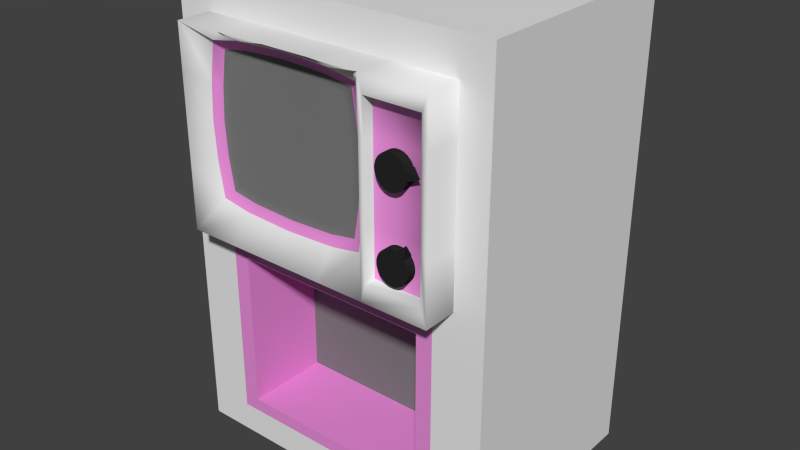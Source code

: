 # Source: TV.blend  (saved by Blender 2.72.0; exported with 4.5.12 LTS)
import bpy
from mathutils import Matrix  # noqa: F401  (used for matrix-valued properties, if any)

bpy.ops.wm.read_factory_settings(use_empty=True)
scene = bpy.context.scene
scene.name = 'Scene'

# ---- collections
col_collection_1 = bpy.data.collections.new('Collection 1'); scene.collection.children.link(col_collection_1)

# ---- materials (node trees are filled in below, after node groups)
mat_box = bpy.data.materials.new('Box')
mat_box.alpha_threshold = 0.0
mat_box.use_transparent_shadow = False
mat_box.roughness = 0.5
mat_box.line_color = (0.0, 0.0, 0.0, 1.0)
mat_screen = bpy.data.materials.new('Screen')
mat_screen.alpha_threshold = 0.0
mat_screen.use_transparent_shadow = False
mat_screen.diffuse_color = (0.196, 0.196, 0.196, 1.0)
mat_screen.roughness = 0.5
mat_screen2 = bpy.data.materials.new('Screen2')
mat_screen2.alpha_threshold = 0.0
mat_screen2.use_transparent_shadow = False
mat_screen2.diffuse_color = (0.8, 0.2686, 0.6793, 1.0)
mat_screen2.roughness = 0.5
mat_knobs = bpy.data.materials.new('Knobs')
mat_knobs.alpha_threshold = 0.0
mat_knobs.use_transparent_shadow = False
mat_knobs.diffuse_color = (0.02038, 0.02038, 0.02038, 1.0)
mat_knobs.roughness = 0.5

# ---- material node trees

# ---- world
world_world = bpy.data.worlds.new('World'); scene.world = world_world
world_world.color = (0.05088, 0.05088, 0.05088)
world_world.use_sun_shadow = False
world_world.sun_shadow_jitter_overblur = 0.0
world_world.cycles.sampling_method = 'MANUAL'
world_world.cycles.sample_map_resolution = 256

# ---- meshes
me_cube = bpy.data.meshes.new('Cube')
me_cube.from_pydata([(1.609, -1.077, -0.8906), (1.609, -0.9029, -0.8906), (1.628, -1.077, -0.8571), (1.628, -0.9029, -0.8571), (1.64, -1.077, -0.8203), (1.64, -0.9029, -0.8203), (1.645, -1.077, -0.7816), (1.645, -0.9029, -0.7816), (1.643, -1.077, -0.7425), (1.643, -0.9029, -0.7425), (1.635, -1.077, -0.7045), (1.635, -0.9029, -0.7045), (1.62, -1.077, -0.669), (1.62, -0.9029, -0.669), (1.599, -1.077, -0.6375), (1.599, -0.9029, -0.6375), (1.573, -1.077, -0.6111), (1.573, -0.9029, -0.6111), (1.543, -1.077, -0.5908), (1.543, -0.9029, -0.5908), (1.51, -1.077, -0.5774), (1.51, -0.9029, -0.5774), (1.475, -1.077, -0.5715), (1.475, -0.9029, -0.5715), (1.44, -1.077, -0.5732), (1.44, -0.9029, -0.5732), (1.406, -1.077, -0.5826), (1.406, -0.9029, -0.5826), (1.374, -1.077, -0.5991), (1.374, -0.9029, -0.5991), (1.345, -1.077, -0.6223), (1.345, -0.9029, -0.6223), (1.321, -1.077, -0.6512), (1.321, -0.9029, -0.6512), (1.303, -1.077, -0.6847), (1.303, -0.9029, -0.6847), (1.291, -1.077, -0.7215), (1.291, -0.9029, -0.7215), (1.286, -1.077, -0.7601), (1.286, -0.9029, -0.7601), (1.287, -1.077, -0.7993), (1.287, -0.9029, -0.7993), (1.296, -1.077, -0.8373), (1.296, -0.9029, -0.8373), (1.311, -1.077, -0.8727), (1.311, -0.9029, -0.8727), (1.332, -1.077, -0.9043), (1.332, -0.9029, -0.9043), (1.358, -1.077, -0.9307), (1.358, -0.9029, -0.9307), (1.388, -1.077, -0.951), (1.388, -0.9029, -0.951), (1.421, -1.077, -0.9643), (1.421, -0.9029, -0.9643), (1.456, -1.077, -0.9703), (1.456, -0.9029, -0.9703), (1.491, -1.077, -0.9685), (1.491, -0.9029, -0.9685), (1.525, -1.077, -0.9592), (1.525, -0.9029, -0.9592), (1.557, -1.077, -0.9426), (1.557, -0.9029, -0.9426), (1.586, -1.077, -0.9195), (1.586, -0.9029, -0.9195), (1.636, -1.088, -0.4584), (1.452, -1.077, 0.02415), (1.452, -0.9029, 0.02415), (1.487, -1.077, 0.02798), (1.487, -0.9029, 0.02798), (1.521, -1.077, 0.03935), (1.521, -0.9029, 0.03935), (1.552, -1.077, 0.0578), (1.552, -0.9029, 0.0578), (1.579, -1.077, 0.08263), (1.579, -0.9029, 0.08263), (1.602, -1.077, 0.1129), (1.602, -0.9029, 0.1129), (1.618, -1.077, 0.1474), (1.618, -0.9029, 0.1474), (1.629, -1.077, 0.1849), (1.629, -0.9029, 0.1849), (1.632, -1.077, 0.2238), (1.632, -0.9029, 0.2238), (1.629, -1.077, 0.2628), (1.629, -0.9029, 0.2628), (1.618, -1.077, 0.3002), (1.618, -0.9029, 0.3002), (1.602, -1.077, 0.3348), (1.602, -0.9029, 0.3348), (1.579, -1.077, 0.365), (1.579, -0.9029, 0.365), (1.552, -1.077, 0.3898), (1.552, -0.9029, 0.3898), (1.521, -1.077, 0.4083), (1.521, -0.9029, 0.4083), (1.487, -1.077, 0.4197), (1.487, -0.9029, 0.4197), (1.452, -1.077, 0.4235), (1.452, -0.9029, 0.4235), (1.417, -1.077, 0.4197), (1.417, -0.9029, 0.4197), (1.383, -1.077, 0.4083), (1.383, -0.9029, 0.4083), (1.352, -1.077, 0.3898), (1.352, -0.9029, 0.3898), (1.325, -1.077, 0.365), (1.325, -0.9029, 0.365), (1.303, -1.077, 0.3348), (1.303, -0.9029, 0.3348), (1.286, -1.077, 0.3002), (1.286, -0.9029, 0.3002), (1.276, -1.077, 0.2628), (1.276, -0.9029, 0.2628), (1.272, -1.077, 0.2238), (1.272, -0.9029, 0.2238), (1.276, -1.077, 0.1849), (1.276, -0.9029, 0.1849), (1.286, -1.077, 0.1474), (1.286, -0.9029, 0.1474), (1.303, -1.077, 0.1129), (1.303, -0.9029, 0.1129), (1.325, -1.077, 0.08263), (1.325, -0.9029, 0.08263), (1.352, -1.077, 0.0578), (1.352, -0.9029, 0.0578), (1.383, -1.077, 0.03935), (1.383, -0.9029, 0.03935), (1.417, -1.077, 0.02798), (1.417, -0.9029, 0.02798), (1.78, -1.088, 0.2596), (0.8054, -0.7023, -0.8054), (-0.8054, -0.7023, -0.8054), (0.8054, -0.7023, 0.8054), (-0.8054, -0.7023, 0.8054), (0.715, -0.7023, -0.715), (-0.715, -0.7023, -0.715), (0.715, -0.7023, 0.715), (-0.715, -0.7023, 0.715), (-1.788e-07, -0.7023, -0.8844), (-5.364e-07, -0.7023, 0.8844), (-1.788e-07, -0.7023, -0.7851), (-5.364e-07, -0.7023, 0.7851), (0.8872, -0.7023, 0.0), (-0.8872, -0.7023, 0.0), (0.7876, -0.7023, 0.0), (-0.7876, -0.7023, 0.0), (-3.585e-07, -0.7023, 0.0), (-0.5057, -0.7023, -0.8606), (-0.5057, -0.7023, 0.8606), (-0.4489, -0.7023, -0.764), (-0.4489, -0.7023, 0.764), (-0.3938, -0.7023, 0.0), (0.5057, -0.7023, -0.8606), (0.5057, -0.7023, 0.8606), (0.4489, -0.7023, -0.764), (0.4489, -0.7023, 0.764), (0.3938, -0.7023, 0.0), (0.864, -0.7023, 0.4027), (-0.864, -0.7023, 0.4027), (0.767, -0.7023, 0.3575), (-0.767, -0.7023, 0.3575), (-4.474e-07, -0.7023, 0.3925), (-0.4156, -0.7023, 0.382), (0.4156, -0.7023, 0.382), (-2.686e-07, -0.7023, -0.3925), (0.864, -0.7023, -0.4027), (-0.864, -0.7023, -0.4027), (0.767, -0.7023, -0.3575), (-0.767, -0.7023, -0.3575), (-0.4156, -0.7023, -0.382), (0.4156, -0.7023, -0.382), (1.119, 1.122, -1.274), (1.119, -1.115, -1.274), (-1.119, -1.115, -1.274), (-1.119, 1.122, -1.274), (1.119, 1.122, 1.119), (1.119, -1.115, 1.119), (-1.119, -1.115, 1.119), (-1.119, 1.122, 1.119), (0.9011, -0.7821, -0.9011), (-0.9011, -0.7821, -0.9011), (0.9011, -0.7821, 0.9011), (-0.9011, -0.7821, 0.9011), (2.09e-07, 1.122, -1.274), (8.971e-09, -1.115, -1.274), (2.757e-07, 1.122, 1.119), (-5.912e-07, -1.115, 1.119), (-1.911e-07, -0.7821, -0.9894), (-5.912e-07, -0.7821, 0.9894), (1.119, 1.122, -5.865e-10), (1.119, -1.115, -5.865e-10), (-1.119, -1.115, -5.865e-10), (-1.119, 1.122, -5.865e-10), (0.9926, -0.7821, -5.865e-10), (-0.9926, -0.7821, -5.865e-10), (2.424e-07, 1.122, -5.865e-10), (-0.5594, 1.122, -1.274), (-0.5594, -1.115, -1.274), (-0.5594, 1.122, 1.119), (-0.5594, -1.115, 1.119), (-0.5657, -0.7821, -0.9629), (-0.5657, -0.7821, 0.9629), (-0.5594, 1.122, -5.865e-10), (0.5594, 1.122, -1.274), (0.5594, -1.115, -1.274), (0.5594, 1.122, 1.119), (0.5594, -1.115, 1.119), (0.5657, -0.7821, -0.9629), (0.5657, -0.7821, 0.9629), (0.5594, 1.122, -5.865e-10), (1.119, 1.122, 0.5594), (1.119, -1.115, 0.5594), (-1.119, -1.115, 0.5594), (-1.119, 1.122, 0.5594), (0.9666, -0.7821, 0.4506), (-0.9666, -0.7821, 0.4506), (2.59e-07, 1.122, 0.5594), (-0.5594, 1.122, 0.5594), (0.5594, 1.122, 0.5594), (1.119, 1.122, -0.5594), (1.119, -1.115, -0.5594), (-1.119, -1.115, -0.5594), (-1.119, 1.122, -0.5594), (0.9666, -0.7821, -0.4506), (-0.9666, -0.7821, -0.4506), (2.257e-07, 1.122, -0.5594), (-0.5594, 1.122, -0.5594), (0.5594, 1.122, -0.5594), (1.876, 1.122, -1.274), (1.876, -1.115, -1.274), (1.876, 1.122, 1.119), (1.876, -1.115, 1.119), (1.876, 1.122, 0.0), (1.876, -1.115, 0.0), (1.876, 1.122, 0.5594), (1.876, -1.115, 0.5594), (1.876, 1.122, -0.5594), (1.876, -1.115, -0.5594), (1.174, -1.115, -1.05), (1.174, -1.115, 0.9118), (1.174, -1.115, -0.005582), (1.174, -1.115, 0.4531), (1.174, -1.115, -0.4643), (1.805, -1.115, -1.05), (1.805, -1.115, 0.9118), (1.805, -1.115, -0.005582), (1.805, -1.115, 0.4531), (1.805, -1.115, -0.4643), (1.174, -0.9205, -1.05), (1.174, -0.9205, 0.9118), (1.174, -0.9205, -0.005582), (1.174, -0.9205, 0.4531), (1.174, -0.9205, -0.4643), (1.805, -0.9205, -1.05), (1.805, -0.9205, 0.9118), (1.805, -0.9205, -0.005582), (1.805, -0.9205, 0.4531), (1.805, -0.9205, -0.4643), (-1.52, -0.533, -4.201), (-1.52, 3.301, -4.201), (2.225, 3.301, -4.201), (2.225, -0.533, -4.201), (-1.52, -0.533, 1.552), (-1.52, 3.301, 1.552), (2.225, 3.301, 1.552), (2.225, -0.533, 1.552), (-1.004, -0.533, -3.83), (1.638, -0.533, -3.83), (-1.004, -0.533, -1.543), (1.638, -0.533, -1.543), (-0.8157, -0.533, -3.667), (1.45, -0.533, -3.667), (-0.8157, -0.533, -1.706), (1.45, -0.533, -1.706), (-0.8157, 0.9033, -3.667), (1.45, 0.9033, -3.667), (-0.8157, 0.9033, -1.706), (1.45, 0.9033, -1.706)], [], [(0, 1, 3, 2), (2, 3, 5, 4), (4, 5, 7, 6), (6, 7, 9, 8), (8, 9, 11, 10), (10, 11, 13, 12), (12, 13, 15, 14), (20, 21, 23, 22), (22, 23, 25, 24), (24, 25, 27, 26), (26, 27, 29, 28), (28, 29, 31, 30), (30, 31, 33, 32), (32, 33, 35, 34), (34, 35, 37, 36), (36, 37, 39, 38), (38, 39, 41, 40), (40, 41, 43, 42), (42, 43, 45, 44), (44, 45, 47, 46), (46, 47, 49, 48), (48, 49, 51, 50), (50, 51, 53, 52), (52, 53, 55, 54), (54, 55, 57, 56), (56, 57, 59, 58), (58, 59, 61, 60), (3, 1, 63, 61, 59, 57, 55, 53, 51, 49, 47, 45, 43, 41, 39, 37, 35, 33, 31, 29, 27, 25, 23, 21, 19, 17, 15, 13, 11, 9, 7, 5), (62, 63, 1, 0), (60, 61, 63, 62), (0, 2, 4, 6, 8, 10, 12, 14, 16, 18, 20, 22, 24, 26, 28, 30, 32, 34, 36, 38, 40, 42, 44, 46, 48, 50, 52, 54, 56, 58, 60, 62), (20, 18, 64), (19, 21, 64), (21, 20, 64), (17, 19, 64), (18, 16, 64), (15, 17, 64), (16, 14, 64), (14, 15, 64), (65, 66, 68, 67), (67, 68, 70, 69), (69, 70, 72, 71), (71, 72, 74, 73), (73, 74, 76, 75), (75, 76, 78, 77), (77, 78, 80, 79), (85, 86, 88, 87), (87, 88, 90, 89), (89, 90, 92, 91), (91, 92, 94, 93), (93, 94, 96, 95), (95, 96, 98, 97), (97, 98, 100, 99), (99, 100, 102, 101), (101, 102, 104, 103), (103, 104, 106, 105), (105, 106, 108, 107), (107, 108, 110, 109), (109, 110, 112, 111), (111, 112, 114, 113), (113, 114, 116, 115), (115, 116, 118, 117), (117, 118, 120, 119), (119, 120, 122, 121), (121, 122, 124, 123), (123, 124, 126, 125), (68, 66, 128, 126, 124, 122, 120, 118, 116, 114, 112, 110, 108, 106, 104, 102, 100, 98, 96, 94, 92, 90, 88, 86, 84, 82, 80, 78, 76, 74, 72, 70), (127, 128, 66, 65), (125, 126, 128, 127), (65, 67, 69, 71, 73, 75, 77, 79, 81, 83, 85, 87, 89, 91, 93, 95, 97, 99, 101, 103, 105, 107, 109, 111, 113, 115, 117, 119, 121, 123, 125, 127), (85, 83, 129), (84, 86, 129), (86, 85, 129), (82, 84, 129), (83, 81, 129), (80, 82, 129), (81, 79, 129), (79, 80, 129), (148, 133, 137, 150), (162, 150, 137, 160), (166, 131, 135, 168), (157, 132, 136, 159), (152, 130, 134, 154), (153, 139, 141, 155), (163, 155, 141, 161), (147, 138, 140, 149), (169, 151, 145, 168), (158, 143, 145, 160), (165, 142, 144, 167), (170, 156, 146, 164), (139, 148, 150, 141), (161, 141, 150, 162), (131, 147, 149, 135), (164, 146, 151, 169), (138, 152, 154, 140), (132, 153, 155, 136), (159, 136, 155, 163), (167, 144, 156, 170), (130, 152, 207, 179), (139, 153, 208, 188), (138, 147, 200, 187), (151, 162, 160, 145), (142, 157, 159, 144), (156, 163, 161, 146), (132, 157, 214, 181), (142, 165, 223, 193), (133, 158, 160, 137), (133, 148, 201, 182), (146, 161, 162, 151), (131, 166, 224, 180), (144, 159, 163, 156), (143, 158, 215, 194), (152, 138, 187, 207), (153, 132, 181, 208), (143, 166, 168, 145), (147, 131, 180, 200), (148, 139, 188, 201), (158, 133, 182, 215), (165, 130, 179, 223), (149, 169, 168, 135), (130, 165, 167, 134), (154, 170, 164, 140), (166, 143, 194, 224), (140, 164, 169, 149), (157, 142, 193, 214), (134, 167, 170, 154), (198, 178, 177, 199), (189, 210, 234, 232), (199, 177, 182, 201), (212, 177, 178, 213), (226, 196, 174, 222), (221, 173, 180, 224), (211, 176, 181, 214), (204, 172, 179, 207), (205, 185, 186, 206), (206, 186, 188, 208), (227, 203, 183, 225), (197, 184, 187, 200), (237, 233, 245, 247), (221, 191, 192, 222), (217, 202, 192, 213), (212, 191, 194, 215), (220, 190, 193, 223), (218, 209, 195, 216), (185, 198, 199, 186), (186, 199, 201, 188), (225, 183, 196, 226), (173, 197, 200, 180), (216, 195, 202, 217), (184, 204, 207, 187), (175, 205, 206, 176), (176, 206, 208, 181), (219, 171, 203, 227), (210, 189, 209, 218), (171, 219, 236, 228), (191, 212, 213, 192), (190, 211, 214, 193), (198, 217, 213, 178), (177, 212, 215, 182), (205, 218, 216, 185), (185, 216, 217, 198), (175, 210, 218, 205), (202, 226, 222, 192), (191, 221, 224, 194), (209, 227, 225, 195), (233, 235, 246, 245), (173, 221, 222, 174), (172, 220, 223, 179), (195, 225, 226, 202), (189, 219, 227, 209), (234, 230, 231, 235), (236, 232, 233, 237), (232, 234, 235, 233), (228, 236, 237, 229), (229, 237, 247, 243), (219, 189, 232, 236), (175, 176, 231, 230), (231, 176, 239, 244), (210, 175, 230, 234), (247, 245, 255, 257), (245, 246, 256, 255), (243, 247, 257, 253), (244, 239, 249, 254), (235, 231, 244, 246), (220, 172, 238, 242), (172, 229, 243, 238), (211, 190, 240, 241), (190, 220, 242, 240), (176, 211, 241, 239), (251, 250, 255, 256), (252, 248, 253, 257), (250, 252, 257, 255), (249, 251, 256, 254), (246, 244, 254, 256), (242, 238, 248, 252), (238, 243, 253, 248), (241, 240, 250, 251), (240, 242, 252, 250), (239, 241, 251, 249), (196, 183, 203, 171, 228, 229, 172, 204, 184, 197, 173, 174), (262, 263, 259, 258), (263, 264, 260, 259), (264, 265, 261, 260), (258, 261, 267, 266), (258, 259, 260, 261), (265, 264, 263, 262), (266, 267, 271, 270), (265, 262, 268, 269), (261, 265, 269, 267), (262, 258, 266, 268), (270, 271, 275, 274), (269, 268, 272, 273), (267, 269, 273, 271), (268, 266, 270, 272), (277, 276, 274, 275), (273, 272, 276, 277), (271, 273, 277, 275), (272, 270, 274, 276)])
me_cube.polygons.foreach_set('use_smooth', [0, 0, 0, 0, 0, 0, 0, 0, 0, 0, 0, 0, 0, 0, 0, 0, 0, 0, 0, 0, 0, 0, 0, 0, 0, 0, 0, 0, 0, 0, 0, 0, 0, 0, 0, 0, 0, 0, 0, 0, 0, 0, 0, 0, 0, 0, 0, 0, 0, 0, 0, 0, 0, 0, 0, 0, 0, 0, 0, 0, 0, 0, 0, 0, 0, 0, 0, 0, 0, 0, 0, 0, 0, 0, 0, 0, 0, 0, 1, 1, 1, 1, 1, 1, 1, 1, 1, 1, 1, 1, 1, 1, 1, 1, 1, 1, 1, 1, 1, 1, 1, 1, 1, 1, 1, 1, 1, 1, 1, 1, 1, 1, 1, 1, 1, 1, 1, 1, 1, 1, 1, 1, 1, 1, 1, 1, 1, 1, 1, 1, 1, 1, 1, 1, 1, 1, 1, 1, 1, 1, 1, 1, 1, 1, 1, 1, 1, 1, 1, 1, 1, 1, 1, 1, 1, 1, 1, 1, 1, 1, 1, 1, 1, 1, 1, 1, 1, 1, 1, 1, 1, 1, 1, 1, 1, 1, 1, 1, 1, 1, 1, 1, 1, 1, 1, 1, 1, 1, 1, 1, 1, 1, 1, 1, 1, 1, 1, 1, 1, 1, 0, 0, 0, 0, 0, 0, 0, 0, 0, 0, 0, 0, 0, 0, 0, 0, 0, 0])
me_cube.polygons.foreach_set('material_index', [3, 3, 3, 3, 3, 3, 3, 3, 3, 3, 3, 3, 3, 3, 3, 3, 3, 3, 3, 3, 3, 3, 3, 3, 3, 3, 3, 3, 3, 3, 3, 3, 3, 3, 3, 3, 3, 3, 3, 3, 3, 3, 3, 3, 3, 3, 3, 3, 3, 3, 3, 3, 3, 3, 3, 3, 3, 3, 3, 3, 3, 3, 3, 3, 3, 3, 3, 3, 3, 3, 3, 3, 3, 3, 3, 3, 3, 3, 1, 1, 1, 1, 1, 1, 1, 1, 1, 1, 1, 1, 1, 1, 1, 1, 1, 1, 1, 1, 2, 2, 2, 1, 1, 1, 2, 2, 1, 2, 1, 2, 1, 2, 2, 2, 1, 2, 2, 2, 2, 1, 1, 1, 2, 1, 2, 1, 0, 0, 0, 0, 0, 0, 0, 0, 0, 0, 0, 0, 0, 0, 0, 0, 0, 0, 0, 0, 0, 0, 0, 0, 0, 0, 0, 0, 0, 0, 0, 0, 0, 0, 0, 0, 0, 0, 0, 0, 0, 0, 0, 0, 0, 0, 0, 0, 0, 0, 0, 0, 0, 0, 0, 0, 0, 0, 0, 0, 0, 0, 0, 2, 2, 2, 2, 0, 0, 0, 0, 0, 0, 0, 0, 0, 0, 0, 0, 0, 2, 0, 0, 0, 2, 2, 2, 2, 1, 2, 2, 2])
me_cube.materials.append(mat_box)
me_cube.materials.append(mat_screen)
me_cube.materials.append(mat_screen2)
me_cube.materials.append(mat_knobs)
me_cube.use_remesh_preserve_volume = False
me_cube.use_remesh_preserve_attributes = False
me_cube.use_mirror_vertex_groups = False
me_cube.update()

# ---- objects
ob_cube = bpy.data.objects.new('Cube', me_cube)

# ---- transforms, parenting, visibility, modifiers, constraints
ob_cube.location = (0.0, 0.0, 0.0)
ob_cube.scale = (1.381, 0.9216, 1.268)
ob_cube.lock_rotations_4d = False
ob_cube.empty_display_type = 'ARROWS'
ob_cube.lineart.crease_threshold = 0.0

# ---- collection membership
col_collection_1.objects.link(ob_cube)

# ---- scene / render settings (as saved in the file)
scene.frame_start = 1; scene.frame_end = 250; scene.frame_set(1)
scene.render.engine = 'BLENDER_EEVEE_NEXT'
scene.render.resolution_percentage = 50
scene.render.dither_intensity = 0.0
scene.cycles.use_denoising = False
scene.cycles.samples = 10
scene.cycles.sampling_pattern = 'TABULATED_SOBOL'
scene.cycles.light_sampling_threshold = 0.0
scene.cycles.use_adaptive_sampling = False
scene.cycles.use_light_tree = False
scene.cycles.blur_glossy = 0.0
scene.cycles.pixel_filter_type = 'GAUSSIAN'
scene.cycles.sample_clamp_indirect = 0.0
scene.view_settings.view_transform = 'Standard'
bpy.context.view_layer.update()

# ---- added for rendering (the .blend has no active camera and no usable light): camera, sun
cam_auto = bpy.data.cameras.new('AutoCamera')
cam_auto.lens = 50.0
cam_auto.sensor_width = 36.0
cam_auto.clip_end = 1000.0
ob_auto_camera = bpy.data.objects.new('AutoCamera', cam_auto)
scene.collection.objects.link(ob_auto_camera)
ob_auto_camera.location = (9.57507, -9.89964, 5.59229)
ob_auto_camera.rotation_euler = (1.09748, -7.21219e-08, 0.694738)
scene.camera = ob_auto_camera
light_auto_sun = bpy.data.lights.new('AutoSun', 'SUN')
light_auto_sun.energy = 3.0
light_auto_sun.angle = 0.0523599
ob_auto_sun = bpy.data.objects.new('AutoSun', light_auto_sun)
scene.collection.objects.link(ob_auto_sun)
ob_auto_sun.rotation_euler = (0.872665, 0.174533, 0.523599)
bpy.context.view_layer.update()
